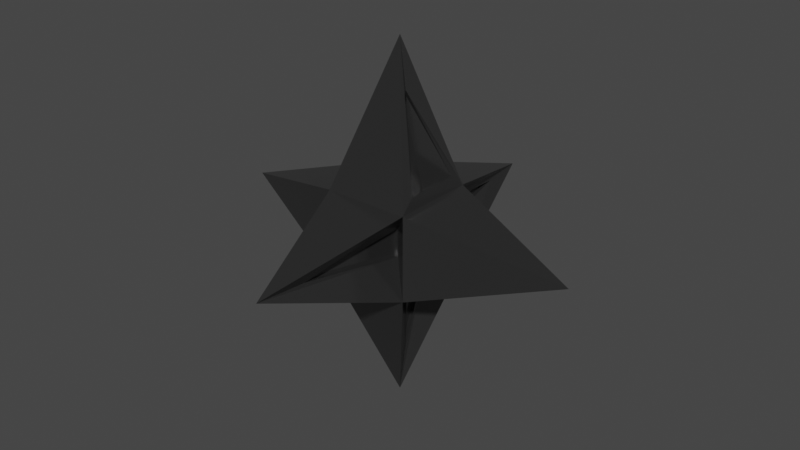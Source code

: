 # Source: spike.blend  (saved by Blender 2.92.15; exported with 4.5.12 LTS)
import bpy
from mathutils import Matrix  # noqa: F401  (used for matrix-valued properties, if any)

bpy.ops.wm.read_factory_settings(use_empty=True)
scene = bpy.context.scene
scene.name = 'Scene'

# ---- collections
col_collection = bpy.data.collections.new('Collection'); scene.collection.children.link(col_collection)

# ---- materials (node trees are filled in below, after node groups)
mat_material = bpy.data.materials.new('Material')
mat_material.alpha_threshold = 0.0
mat_material.use_transparent_shadow = False
mat_material.line_color = (0.0, 0.0, 0.0, 1.0)

# ---- material node trees
mat_material.use_nodes = True; mat_material.node_tree.nodes.clear()
_N = mat_material.node_tree.nodes; _L = mat_material.node_tree.links
n0 = _N.new('ShaderNodeOutputMaterial'); n0.name = 'Material Output'; n0.location = (300, 300)
n1 = _N.new('ShaderNodeBsdfPrincipled'); n1.name = 'Principled BSDF'; n1.location = (10, 300)
n1.distribution = 'GGX'
n1.subsurface_method = 'BURLEY'
n1.inputs[0].default_value = (0.1193, 0.1193, 0.1193, 1.0)
n1.inputs[1].default_value = 0.8382
n1.inputs[2].default_value = 0.15
n1.inputs[3].default_value = 1.45
n1.inputs[27].default_value = (0.0, 0.0, 0.0, 1.0)
n1.inputs[28].default_value = 1.0
_L.new(n1.outputs[0], n0.inputs[0])
n0.is_active_output = True

# ---- world
world_world = bpy.data.worlds.new('World'); scene.world = world_world
world_world.use_nodes = True; world_world.node_tree.nodes.clear()
_N = world_world.node_tree.nodes; _L = world_world.node_tree.links
n0 = _N.new('ShaderNodeOutputWorld'); n0.name = 'World Output'; n0.location = (300, 300)
n1 = _N.new('ShaderNodeBackground'); n1.name = 'Background'; n1.location = (10, 300)
n1.inputs[0].default_value = (0.05088, 0.05088, 0.05088, 1.0)
_L.new(n1.outputs[0], n0.inputs[0])
n0.is_active_output = True
world_world.color = (0.05088, 0.05088, 0.05088)
world_world.use_sun_shadow = False
world_world.sun_shadow_jitter_overblur = 0.0

# ---- meshes
me_cube = bpy.data.meshes.new('Cube')
me_cube.from_pydata([(0.3727, 0.2816, 0.5054), (0.2076, 0.1413, -0.2816), (0.3727, -0.2816, 0.5054), (0.2076, -0.1413, -0.2816), (-0.4726, 0.4313, 0.3754), (-0.4726, 0.4313, -0.4873), (-0.4726, -0.4313, 0.3754), (-0.4726, -0.4313, -0.4873), (0.06638, -1.337, 2.515e-07), (0.06638, -1.952e-07, 1.337), (1.832, -4.054e-07, -4.038e-07), (0.06638, 1.337, 4.123e-08), (-1.832, 3.143e-08, 3.307e-08), (0.06638, -8.186e-08, -1.337), (1.94e-07, -1.832, 2.515e-07), (0.3901, 0.4313, 0.3754), (0.2076, 0.2816, 0.1413), (0.3901, 0.4313, -0.4873), (0.2076, 0.2816, -0.1413), (0.3901, -0.4313, 0.3754), (0.2076, -0.2816, 0.1413), (0.3901, -0.4313, -0.4873), (0.2076, -0.2816, -0.1413), (-2.443e-08, 3.143e-08, -1.832), (-2.443e-08, 3.143e-08, 1.832), (1.94e-07, 1.832, -1.854e-07), (0.1675, 0.2816, 0.1413), (0.1675, 0.2816, -0.1413), (0.1675, -0.2816, 0.1413), (0.1675, -0.2816, -0.1413), (0.1675, 0.1413, 0.2816), (0.1675, -0.1413, 0.2816), (0.1675, -0.1413, -0.2816), (0.1675, 0.1413, -0.2816), (0.0262, -1.337, 2.518e-07), (0.0262, -8.171e-08, -1.337), (0.0262, -1.95e-07, 1.337), (0.0262, 1.337, 4.152e-08)], [], [(4, 24, 15), (9, 2, 31, 36), (6, 12, 7), (17, 23, 5), (15, 10, 17), (4, 25, 5), (4, 6, 24), (19, 6, 14), (6, 4, 12), (16, 18, 27, 26), (15, 19, 10), (4, 15, 25), (21, 14, 7), (14, 6, 7), (24, 6, 19), (11, 16, 26, 37), (10, 19, 21), (17, 10, 21), (1, 3, 32, 33), (5, 25, 17), (12, 4, 5), (7, 12, 5), (23, 21, 7), (5, 23, 7), (18, 16, 15, 17), (20, 22, 21, 19), (0, 2, 19, 15), (3, 1, 17, 21), (8, 20, 19, 14), (1, 13, 23, 17), (22, 8, 14, 21), (2, 9, 24, 19), (9, 0, 15, 24), (11, 18, 17, 25), (16, 11, 25, 15), (13, 3, 21, 23), (28, 34, 29), (33, 32, 35), (30, 36, 31), (37, 26, 27), (20, 8, 34, 28), (3, 13, 35, 32), (22, 20, 28, 29), (0, 9, 36, 30), (13, 1, 33, 35), (2, 0, 30, 31), (18, 11, 37, 27), (8, 22, 29, 34)])
_uv = me_cube.uv_layers.new(name='UVMap')
_uv.uv.foreach_set('vector', [0.875, 0.5, 0.75, 0.625, 0.625, 0.5, 0.7117, 0.625, 0.63, 0.7066, 0.63, 0.7066, 0.7117, 0.625, 0.625, 0.0, 0.5, 0.125, 0.375, 0.0, 0.375, 0.5, 0.25, 0.625, 0.125, 0.5, 0.625, 0.5, 0.5, 0.625, 0.375, 0.5, 0.625, 0.25, 0.5, 0.375, 0.375, 0.25, 0.875, 0.5, 0.875, 0.75, 0.75, 0.625, 0.625, 0.75, 0.625, 1.0, 0.5, 0.875, 0.625, 0.0, 0.625, 0.25, 0.5, 0.125, 0.5816, 0.495, 0.4184, 0.495, 0.4184, 0.495, 0.5816, 0.495, 0.625, 0.5, 0.625, 0.75, 0.5, 0.625, 0.625, 0.25, 0.625, 0.5, 0.5, 0.375, 0.375, 0.75, 0.5, 0.875, 0.375, 1.0, 0.5, 0.875, 0.625, 1.0, 0.375, 1.0, 0.75, 0.625, 0.875, 0.75, 0.625, 0.75, 0.5, 0.4133, 0.5816, 0.495, 0.5816, 0.495, 0.5, 0.4133, 0.5, 0.625, 0.625, 0.75, 0.375, 0.75, 0.375, 0.5, 0.5, 0.625, 0.375, 0.75, 0.37, 0.5434, 0.37, 0.7066, 0.37, 0.7066, 0.37, 0.5434, 0.375, 0.25, 0.5, 0.375, 0.375, 0.5, 0.5, 0.125, 0.625, 0.25, 0.375, 0.25, 0.375, 0.0, 0.5, 0.125, 0.375, 0.25, 0.25, 0.625, 0.375, 0.75, 0.125, 0.75, 0.125, 0.5, 0.25, 0.625, 0.125, 0.75, 0.4184, 0.495, 0.5816, 0.495, 0.625, 0.5, 0.375, 0.5, 0.5816, 0.755, 0.4184, 0.755, 0.375, 0.75, 0.625, 0.75, 0.63, 0.5434, 0.63, 0.7066, 0.625, 0.75, 0.625, 0.5, 0.37, 0.7066, 0.37, 0.5434, 0.375, 0.5, 0.375, 0.75, 0.5, 0.8367, 0.5816, 0.755, 0.625, 0.75, 0.5, 0.875, 0.37, 0.5434, 0.2883, 0.625, 0.25, 0.625, 0.375, 0.5, 0.4184, 0.755, 0.5, 0.8367, 0.5, 0.875, 0.375, 0.75, 0.63, 0.7066, 0.7117, 0.625, 0.75, 0.625, 0.625, 0.75, 0.7117, 0.625, 0.63, 0.5434, 0.625, 0.5, 0.75, 0.625, 0.5, 0.4133, 0.4184, 0.495, 0.375, 0.5, 0.5, 0.375, 0.5816, 0.495, 0.5, 0.4133, 0.5, 0.375, 0.625, 0.5, 0.2883, 0.625, 0.37, 0.7066, 0.375, 0.75, 0.25, 0.625, 0.5816, 0.755, 0.5, 0.8367, 0.4184, 0.755, 0.37, 0.5434, 0.37, 0.7066, 0.2883, 0.625, 0.63, 0.5434, 0.7117, 0.625, 0.63, 0.7066, 0.5, 0.4133, 0.5816, 0.495, 0.4184, 0.495, 0.5816, 0.755, 0.5, 0.8367, 0.5, 0.8367, 0.5816, 0.755, 0.37, 0.7066, 0.2883, 0.625, 0.2883, 0.625, 0.37, 0.7066, 0.4184, 0.755, 0.5816, 0.755, 0.5816, 0.755, 0.4184, 0.755, 0.63, 0.5434, 0.7117, 0.625, 0.7117, 0.625, 0.63, 0.5434, 0.2883, 0.625, 0.37, 0.5434, 0.37, 0.5434, 0.2883, 0.625, 0.63, 0.7066, 0.63, 0.5434, 0.63, 0.5434, 0.63, 0.7066, 0.4184, 0.495, 0.5, 0.4133, 0.5, 0.4133, 0.4184, 0.495, 0.5, 0.8367, 0.4184, 0.755, 0.4184, 0.755, 0.5, 0.8367])
me_cube.materials.append(mat_material)
me_cube.use_remesh_preserve_volume = False
me_cube.use_remesh_preserve_attributes = False
me_cube.use_mirror_vertex_groups = False
me_cube.update()

# ---- objects
ob_cube = bpy.data.objects.new('Cube', me_cube)

# ---- transforms, parenting, visibility, modifiers, constraints
ob_cube.location = (0.0, 0.0, 0.0)
ob_cube.lock_rotations_4d = False
ob_cube.empty_display_type = 'ARROWS'
ob_cube.lineart.crease_threshold = 0.0

# ---- collection membership
col_collection.objects.link(ob_cube)

# ---- scene / render settings (as saved in the file)
scene.frame_start = 1; scene.frame_end = 250; scene.frame_set(1)
scene.render.engine = 'BLENDER_EEVEE_NEXT'
scene.cycles.use_denoising = False
scene.cycles.samples = 128
scene.cycles.sampling_pattern = 'TABULATED_SOBOL'
scene.cycles.use_adaptive_sampling = False
scene.cycles.use_light_tree = False
scene.view_settings.view_transform = 'Filmic'
bpy.context.view_layer.update()

# ---- added for rendering (the .blend has no active camera and no usable light): camera, sun
cam_auto = bpy.data.cameras.new('AutoCamera')
cam_auto.lens = 50.0
cam_auto.sensor_width = 36.0
cam_auto.clip_end = 1000.0
ob_auto_camera = bpy.data.objects.new('AutoCamera', cam_auto)
scene.collection.objects.link(ob_auto_camera)
ob_auto_camera.location = (5.87284, -7.04741, 4.69827)
ob_auto_camera.rotation_euler = (1.09748, -7.21219e-08, 0.694738)
scene.camera = ob_auto_camera
light_auto_sun = bpy.data.lights.new('AutoSun', 'SUN')
light_auto_sun.energy = 3.0
light_auto_sun.angle = 0.0523599
ob_auto_sun = bpy.data.objects.new('AutoSun', light_auto_sun)
scene.collection.objects.link(ob_auto_sun)
ob_auto_sun.rotation_euler = (0.872665, 0.174533, 0.523599)
bpy.context.view_layer.update()
